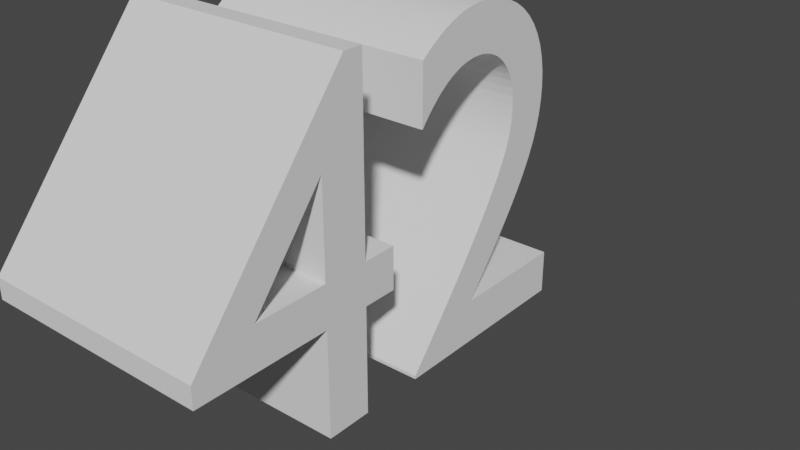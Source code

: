 # Source: 42text.blend  (saved by Blender 3.3.6; exported with 4.5.12 LTS)
import bpy
from mathutils import Matrix  # noqa: F401  (used for matrix-valued properties, if any)

bpy.ops.wm.read_factory_settings(use_empty=True)
scene = bpy.context.scene
scene.name = 'Scene'

# ---- collections
col_collection = bpy.data.collections.new('Collection'); scene.collection.children.link(col_collection)

# ---- world
world_world = bpy.data.worlds.new('World'); scene.world = world_world
world_world.use_nodes = True; world_world.node_tree.nodes.clear()
_N = world_world.node_tree.nodes; _L = world_world.node_tree.links
n0 = _N.new('ShaderNodeOutputWorld'); n0.name = 'World Output'; n0.location = (300, 300)
n1 = _N.new('ShaderNodeBackground'); n1.name = 'Background'; n1.location = (10, 300)
n1.inputs[0].default_value = (0.05088, 0.05088, 0.05088, 1.0)
_L.new(n1.outputs[0], n0.inputs[0])
n0.is_active_output = True
world_world.color = (0.05088, 0.05088, 0.05088)
world_world.use_sun_shadow = False
world_world.sun_shadow_jitter_overblur = 0.0

# ---- curves / text
txt_042 = bpy.data.curves.new('Текст.042', 'FONT')
txt_042.dimensions = '2D'
txt_042.body = '42'

# ---- objects
ob_x = bpy.data.objects.new('Текст', txt_042)

# ---- transforms, parenting, visibility, modifiers, constraints
ob_x.location = (0.0, 0.0, 0.0)
ob_x.rotation_euler = (1.571, 0.0, 1.571)
_m = ob_x.modifiers.new('Объёмность', 'SOLIDIFY')
_m.thickness = 0.5

# ---- collection membership
col_collection.objects.link(ob_x)

# ---- scene / render settings (as saved in the file)
scene.frame_start = 1; scene.frame_end = 250; scene.frame_set(3)
scene.render.engine = 'BLENDER_EEVEE_NEXT'
scene.cycles.sampling_pattern = 'TABULATED_SOBOL'
scene.cycles.use_light_tree = False
scene.view_settings.view_transform = 'Filmic'
bpy.context.view_layer.update()

# ---- added for rendering (the .blend has no active camera and no usable light): camera, sun
cam_auto = bpy.data.cameras.new('AutoCamera')
cam_auto.lens = 50.0
cam_auto.sensor_width = 36.0
cam_auto.clip_end = 1000.0
ob_auto_camera = bpy.data.objects.new('AutoCamera', cam_auto)
scene.collection.objects.link(ob_auto_camera)
ob_auto_camera.location = (1.09063, -0.820256, 1.218)
ob_auto_camera.rotation_euler = (1.09748, -7.21219e-08, 0.694738)
scene.camera = ob_auto_camera
light_auto_sun = bpy.data.lights.new('AutoSun', 'SUN')
light_auto_sun.energy = 3.0
light_auto_sun.angle = 0.0523599
ob_auto_sun = bpy.data.objects.new('AutoSun', light_auto_sun)
scene.collection.objects.link(ob_auto_sun)
ob_auto_sun.rotation_euler = (0.872665, 0.174533, 0.523599)
bpy.context.view_layer.update()
